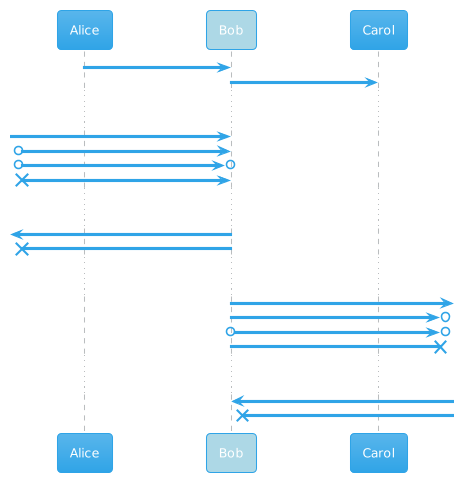

The diagram above was rendered by PlantUML. Its source (embedded in the PNG):
@startuml
!theme cerulean
participant Alice
participant Bob #lightblue
Alice -> Bob
Bob -> Carol
...
[-> Bob
[o-> Bob
[o->o Bob
[x-> Bob
...
[<- Bob
[x<- Bob
...
Bob ->]
Bob ->o]
Bob o->o]
Bob ->x]
...
Bob <-]
Bob x<-]
@enduml